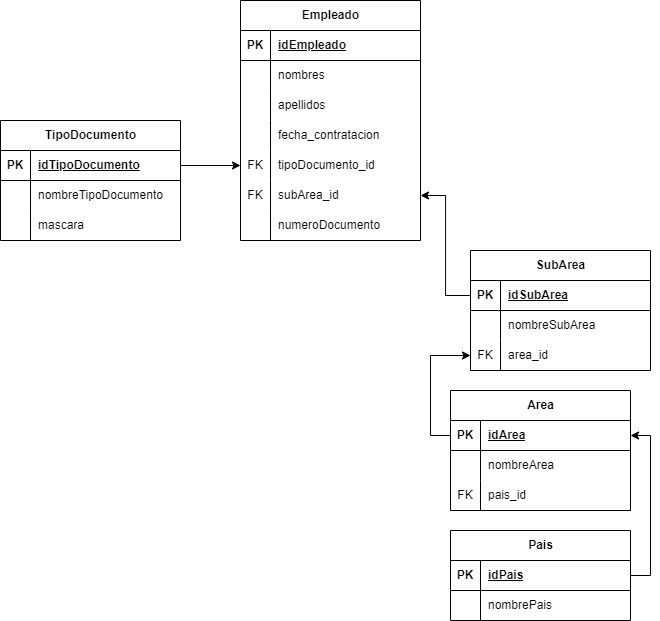

The diagram above was exported from draw.io. Its source (the exported page's mxGraphModel, read from the mxfile embedded in the PNG):
<mxGraphModel dx="2602" dy="1851" grid="1" gridSize="10" guides="1" tooltips="1" connect="1" arrows="1" fold="1" page="1" pageScale="1" pageWidth="827" pageHeight="1169" math="0" shadow="0">
  <root>
    <mxCell id="WIyWlLk6GJQsqaUBKTNV-0" />
    <mxCell id="WIyWlLk6GJQsqaUBKTNV-1" parent="WIyWlLk6GJQsqaUBKTNV-0" />
    <mxCell id="r73Mk0JGHa5w8EyHmcDc-0" value="Empleado" style="shape=table;startSize=30;container=1;collapsible=1;childLayout=tableLayout;fixedRows=1;rowLines=0;fontStyle=1;align=center;resizeLast=1;html=1;" parent="WIyWlLk6GJQsqaUBKTNV-1" vertex="1">
      <mxGeometry x="-40" y="-10" width="180" height="240" as="geometry" />
    </mxCell>
    <mxCell id="r73Mk0JGHa5w8EyHmcDc-1" value="" style="shape=tableRow;horizontal=0;startSize=0;swimlaneHead=0;swimlaneBody=0;fillColor=none;collapsible=0;dropTarget=0;points=[[0,0.5],[1,0.5]];portConstraint=eastwest;top=0;left=0;right=0;bottom=1;" parent="r73Mk0JGHa5w8EyHmcDc-0" vertex="1">
      <mxGeometry y="30" width="180" height="30" as="geometry" />
    </mxCell>
    <mxCell id="r73Mk0JGHa5w8EyHmcDc-2" value="PK" style="shape=partialRectangle;connectable=0;fillColor=none;top=0;left=0;bottom=0;right=0;fontStyle=1;overflow=hidden;whiteSpace=wrap;html=1;" parent="r73Mk0JGHa5w8EyHmcDc-1" vertex="1">
      <mxGeometry width="30" height="30" as="geometry">
        <mxRectangle width="30" height="30" as="alternateBounds" />
      </mxGeometry>
    </mxCell>
    <mxCell id="r73Mk0JGHa5w8EyHmcDc-3" value="idEmpleado" style="shape=partialRectangle;connectable=0;fillColor=none;top=0;left=0;bottom=0;right=0;align=left;spacingLeft=6;fontStyle=5;overflow=hidden;whiteSpace=wrap;html=1;" parent="r73Mk0JGHa5w8EyHmcDc-1" vertex="1">
      <mxGeometry x="30" width="150" height="30" as="geometry">
        <mxRectangle width="150" height="30" as="alternateBounds" />
      </mxGeometry>
    </mxCell>
    <mxCell id="r73Mk0JGHa5w8EyHmcDc-4" value="" style="shape=tableRow;horizontal=0;startSize=0;swimlaneHead=0;swimlaneBody=0;fillColor=none;collapsible=0;dropTarget=0;points=[[0,0.5],[1,0.5]];portConstraint=eastwest;top=0;left=0;right=0;bottom=0;" parent="r73Mk0JGHa5w8EyHmcDc-0" vertex="1">
      <mxGeometry y="60" width="180" height="30" as="geometry" />
    </mxCell>
    <mxCell id="r73Mk0JGHa5w8EyHmcDc-5" value="" style="shape=partialRectangle;connectable=0;fillColor=none;top=0;left=0;bottom=0;right=0;editable=1;overflow=hidden;whiteSpace=wrap;html=1;" parent="r73Mk0JGHa5w8EyHmcDc-4" vertex="1">
      <mxGeometry width="30" height="30" as="geometry">
        <mxRectangle width="30" height="30" as="alternateBounds" />
      </mxGeometry>
    </mxCell>
    <mxCell id="r73Mk0JGHa5w8EyHmcDc-6" value="nombres" style="shape=partialRectangle;connectable=0;fillColor=none;top=0;left=0;bottom=0;right=0;align=left;spacingLeft=6;overflow=hidden;whiteSpace=wrap;html=1;" parent="r73Mk0JGHa5w8EyHmcDc-4" vertex="1">
      <mxGeometry x="30" width="150" height="30" as="geometry">
        <mxRectangle width="150" height="30" as="alternateBounds" />
      </mxGeometry>
    </mxCell>
    <mxCell id="r73Mk0JGHa5w8EyHmcDc-7" value="" style="shape=tableRow;horizontal=0;startSize=0;swimlaneHead=0;swimlaneBody=0;fillColor=none;collapsible=0;dropTarget=0;points=[[0,0.5],[1,0.5]];portConstraint=eastwest;top=0;left=0;right=0;bottom=0;" parent="r73Mk0JGHa5w8EyHmcDc-0" vertex="1">
      <mxGeometry y="90" width="180" height="30" as="geometry" />
    </mxCell>
    <mxCell id="r73Mk0JGHa5w8EyHmcDc-8" value="" style="shape=partialRectangle;connectable=0;fillColor=none;top=0;left=0;bottom=0;right=0;editable=1;overflow=hidden;whiteSpace=wrap;html=1;" parent="r73Mk0JGHa5w8EyHmcDc-7" vertex="1">
      <mxGeometry width="30" height="30" as="geometry">
        <mxRectangle width="30" height="30" as="alternateBounds" />
      </mxGeometry>
    </mxCell>
    <mxCell id="r73Mk0JGHa5w8EyHmcDc-9" value="apellidos" style="shape=partialRectangle;connectable=0;fillColor=none;top=0;left=0;bottom=0;right=0;align=left;spacingLeft=6;overflow=hidden;whiteSpace=wrap;html=1;" parent="r73Mk0JGHa5w8EyHmcDc-7" vertex="1">
      <mxGeometry x="30" width="150" height="30" as="geometry">
        <mxRectangle width="150" height="30" as="alternateBounds" />
      </mxGeometry>
    </mxCell>
    <mxCell id="r73Mk0JGHa5w8EyHmcDc-10" value="" style="shape=tableRow;horizontal=0;startSize=0;swimlaneHead=0;swimlaneBody=0;fillColor=none;collapsible=0;dropTarget=0;points=[[0,0.5],[1,0.5]];portConstraint=eastwest;top=0;left=0;right=0;bottom=0;" parent="r73Mk0JGHa5w8EyHmcDc-0" vertex="1">
      <mxGeometry y="120" width="180" height="30" as="geometry" />
    </mxCell>
    <mxCell id="r73Mk0JGHa5w8EyHmcDc-11" value="" style="shape=partialRectangle;connectable=0;fillColor=none;top=0;left=0;bottom=0;right=0;editable=1;overflow=hidden;whiteSpace=wrap;html=1;" parent="r73Mk0JGHa5w8EyHmcDc-10" vertex="1">
      <mxGeometry width="30" height="30" as="geometry">
        <mxRectangle width="30" height="30" as="alternateBounds" />
      </mxGeometry>
    </mxCell>
    <mxCell id="r73Mk0JGHa5w8EyHmcDc-12" value="fecha_contratacion" style="shape=partialRectangle;connectable=0;fillColor=none;top=0;left=0;bottom=0;right=0;align=left;spacingLeft=6;overflow=hidden;whiteSpace=wrap;html=1;" parent="r73Mk0JGHa5w8EyHmcDc-10" vertex="1">
      <mxGeometry x="30" width="150" height="30" as="geometry">
        <mxRectangle width="150" height="30" as="alternateBounds" />
      </mxGeometry>
    </mxCell>
    <mxCell id="r73Mk0JGHa5w8EyHmcDc-69" value="" style="shape=tableRow;horizontal=0;startSize=0;swimlaneHead=0;swimlaneBody=0;fillColor=none;collapsible=0;dropTarget=0;points=[[0,0.5],[1,0.5]];portConstraint=eastwest;top=0;left=0;right=0;bottom=0;" parent="r73Mk0JGHa5w8EyHmcDc-0" vertex="1">
      <mxGeometry y="150" width="180" height="30" as="geometry" />
    </mxCell>
    <mxCell id="r73Mk0JGHa5w8EyHmcDc-70" value="FK" style="shape=partialRectangle;connectable=0;fillColor=none;top=0;left=0;bottom=0;right=0;fontStyle=0;overflow=hidden;whiteSpace=wrap;html=1;" parent="r73Mk0JGHa5w8EyHmcDc-69" vertex="1">
      <mxGeometry width="30" height="30" as="geometry">
        <mxRectangle width="30" height="30" as="alternateBounds" />
      </mxGeometry>
    </mxCell>
    <mxCell id="r73Mk0JGHa5w8EyHmcDc-71" value="tipoDocumento_id" style="shape=partialRectangle;connectable=0;fillColor=none;top=0;left=0;bottom=0;right=0;align=left;spacingLeft=6;fontStyle=0;overflow=hidden;whiteSpace=wrap;html=1;" parent="r73Mk0JGHa5w8EyHmcDc-69" vertex="1">
      <mxGeometry x="30" width="150" height="30" as="geometry">
        <mxRectangle width="150" height="30" as="alternateBounds" />
      </mxGeometry>
    </mxCell>
    <mxCell id="r73Mk0JGHa5w8EyHmcDc-129" value="" style="shape=tableRow;horizontal=0;startSize=0;swimlaneHead=0;swimlaneBody=0;fillColor=none;collapsible=0;dropTarget=0;points=[[0,0.5],[1,0.5]];portConstraint=eastwest;top=0;left=0;right=0;bottom=0;" parent="r73Mk0JGHa5w8EyHmcDc-0" vertex="1">
      <mxGeometry y="180" width="180" height="30" as="geometry" />
    </mxCell>
    <mxCell id="r73Mk0JGHa5w8EyHmcDc-130" value="FK" style="shape=partialRectangle;connectable=0;fillColor=none;top=0;left=0;bottom=0;right=0;fontStyle=0;overflow=hidden;whiteSpace=wrap;html=1;" parent="r73Mk0JGHa5w8EyHmcDc-129" vertex="1">
      <mxGeometry width="30" height="30" as="geometry">
        <mxRectangle width="30" height="30" as="alternateBounds" />
      </mxGeometry>
    </mxCell>
    <mxCell id="r73Mk0JGHa5w8EyHmcDc-131" value="subArea_id" style="shape=partialRectangle;connectable=0;fillColor=none;top=0;left=0;bottom=0;right=0;align=left;spacingLeft=6;fontStyle=0;overflow=hidden;whiteSpace=wrap;html=1;" parent="r73Mk0JGHa5w8EyHmcDc-129" vertex="1">
      <mxGeometry x="30" width="150" height="30" as="geometry">
        <mxRectangle width="150" height="30" as="alternateBounds" />
      </mxGeometry>
    </mxCell>
    <mxCell id="r73Mk0JGHa5w8EyHmcDc-73" style="shape=tableRow;horizontal=0;startSize=0;swimlaneHead=0;swimlaneBody=0;fillColor=none;collapsible=0;dropTarget=0;points=[[0,0.5],[1,0.5]];portConstraint=eastwest;top=0;left=0;right=0;bottom=0;" parent="r73Mk0JGHa5w8EyHmcDc-0" vertex="1">
      <mxGeometry y="210" width="180" height="30" as="geometry" />
    </mxCell>
    <mxCell id="r73Mk0JGHa5w8EyHmcDc-74" style="shape=partialRectangle;connectable=0;fillColor=none;top=0;left=0;bottom=0;right=0;fontStyle=0;overflow=hidden;whiteSpace=wrap;html=1;" parent="r73Mk0JGHa5w8EyHmcDc-73" vertex="1">
      <mxGeometry width="30" height="30" as="geometry">
        <mxRectangle width="30" height="30" as="alternateBounds" />
      </mxGeometry>
    </mxCell>
    <mxCell id="r73Mk0JGHa5w8EyHmcDc-75" value="numeroDocumento" style="shape=partialRectangle;connectable=0;fillColor=none;top=0;left=0;bottom=0;right=0;align=left;spacingLeft=6;fontStyle=0;overflow=hidden;whiteSpace=wrap;html=1;" parent="r73Mk0JGHa5w8EyHmcDc-73" vertex="1">
      <mxGeometry x="30" width="150" height="30" as="geometry">
        <mxRectangle width="150" height="30" as="alternateBounds" />
      </mxGeometry>
    </mxCell>
    <mxCell id="r73Mk0JGHa5w8EyHmcDc-29" value="TipoDocumento" style="shape=table;startSize=30;container=1;collapsible=1;childLayout=tableLayout;fixedRows=1;rowLines=0;fontStyle=1;align=center;resizeLast=1;html=1;" parent="WIyWlLk6GJQsqaUBKTNV-1" vertex="1">
      <mxGeometry x="-280" y="110" width="180" height="120" as="geometry" />
    </mxCell>
    <mxCell id="r73Mk0JGHa5w8EyHmcDc-30" value="" style="shape=tableRow;horizontal=0;startSize=0;swimlaneHead=0;swimlaneBody=0;fillColor=none;collapsible=0;dropTarget=0;points=[[0,0.5],[1,0.5]];portConstraint=eastwest;top=0;left=0;right=0;bottom=1;" parent="r73Mk0JGHa5w8EyHmcDc-29" vertex="1">
      <mxGeometry y="30" width="180" height="30" as="geometry" />
    </mxCell>
    <mxCell id="r73Mk0JGHa5w8EyHmcDc-31" value="PK" style="shape=partialRectangle;connectable=0;fillColor=none;top=0;left=0;bottom=0;right=0;fontStyle=1;overflow=hidden;whiteSpace=wrap;html=1;" parent="r73Mk0JGHa5w8EyHmcDc-30" vertex="1">
      <mxGeometry width="30" height="30" as="geometry">
        <mxRectangle width="30" height="30" as="alternateBounds" />
      </mxGeometry>
    </mxCell>
    <mxCell id="r73Mk0JGHa5w8EyHmcDc-32" value="idTipoDocumento" style="shape=partialRectangle;connectable=0;fillColor=none;top=0;left=0;bottom=0;right=0;align=left;spacingLeft=6;fontStyle=5;overflow=hidden;whiteSpace=wrap;html=1;" parent="r73Mk0JGHa5w8EyHmcDc-30" vertex="1">
      <mxGeometry x="30" width="150" height="30" as="geometry">
        <mxRectangle width="150" height="30" as="alternateBounds" />
      </mxGeometry>
    </mxCell>
    <mxCell id="r73Mk0JGHa5w8EyHmcDc-33" value="" style="shape=tableRow;horizontal=0;startSize=0;swimlaneHead=0;swimlaneBody=0;fillColor=none;collapsible=0;dropTarget=0;points=[[0,0.5],[1,0.5]];portConstraint=eastwest;top=0;left=0;right=0;bottom=0;" parent="r73Mk0JGHa5w8EyHmcDc-29" vertex="1">
      <mxGeometry y="60" width="180" height="30" as="geometry" />
    </mxCell>
    <mxCell id="r73Mk0JGHa5w8EyHmcDc-34" value="" style="shape=partialRectangle;connectable=0;fillColor=none;top=0;left=0;bottom=0;right=0;editable=1;overflow=hidden;whiteSpace=wrap;html=1;" parent="r73Mk0JGHa5w8EyHmcDc-33" vertex="1">
      <mxGeometry width="30" height="30" as="geometry">
        <mxRectangle width="30" height="30" as="alternateBounds" />
      </mxGeometry>
    </mxCell>
    <mxCell id="r73Mk0JGHa5w8EyHmcDc-35" value="nombreTipoDocumento" style="shape=partialRectangle;connectable=0;fillColor=none;top=0;left=0;bottom=0;right=0;align=left;spacingLeft=6;overflow=hidden;whiteSpace=wrap;html=1;" parent="r73Mk0JGHa5w8EyHmcDc-33" vertex="1">
      <mxGeometry x="30" width="150" height="30" as="geometry">
        <mxRectangle width="150" height="30" as="alternateBounds" />
      </mxGeometry>
    </mxCell>
    <mxCell id="r73Mk0JGHa5w8EyHmcDc-36" value="" style="shape=tableRow;horizontal=0;startSize=0;swimlaneHead=0;swimlaneBody=0;fillColor=none;collapsible=0;dropTarget=0;points=[[0,0.5],[1,0.5]];portConstraint=eastwest;top=0;left=0;right=0;bottom=0;" parent="r73Mk0JGHa5w8EyHmcDc-29" vertex="1">
      <mxGeometry y="90" width="180" height="30" as="geometry" />
    </mxCell>
    <mxCell id="r73Mk0JGHa5w8EyHmcDc-37" value="" style="shape=partialRectangle;connectable=0;fillColor=none;top=0;left=0;bottom=0;right=0;editable=1;overflow=hidden;whiteSpace=wrap;html=1;" parent="r73Mk0JGHa5w8EyHmcDc-36" vertex="1">
      <mxGeometry width="30" height="30" as="geometry">
        <mxRectangle width="30" height="30" as="alternateBounds" />
      </mxGeometry>
    </mxCell>
    <mxCell id="r73Mk0JGHa5w8EyHmcDc-38" value="mascara" style="shape=partialRectangle;connectable=0;fillColor=none;top=0;left=0;bottom=0;right=0;align=left;spacingLeft=6;overflow=hidden;whiteSpace=wrap;html=1;" parent="r73Mk0JGHa5w8EyHmcDc-36" vertex="1">
      <mxGeometry x="30" width="150" height="30" as="geometry">
        <mxRectangle width="150" height="30" as="alternateBounds" />
      </mxGeometry>
    </mxCell>
    <mxCell id="r73Mk0JGHa5w8EyHmcDc-76" value="Pais" style="shape=table;startSize=30;container=1;collapsible=1;childLayout=tableLayout;fixedRows=1;rowLines=0;fontStyle=1;align=center;resizeLast=1;html=1;" parent="WIyWlLk6GJQsqaUBKTNV-1" vertex="1">
      <mxGeometry x="170" y="520" width="180" height="90" as="geometry" />
    </mxCell>
    <mxCell id="r73Mk0JGHa5w8EyHmcDc-77" value="" style="shape=tableRow;horizontal=0;startSize=0;swimlaneHead=0;swimlaneBody=0;fillColor=none;collapsible=0;dropTarget=0;points=[[0,0.5],[1,0.5]];portConstraint=eastwest;top=0;left=0;right=0;bottom=1;" parent="r73Mk0JGHa5w8EyHmcDc-76" vertex="1">
      <mxGeometry y="30" width="180" height="30" as="geometry" />
    </mxCell>
    <mxCell id="r73Mk0JGHa5w8EyHmcDc-78" value="PK" style="shape=partialRectangle;connectable=0;fillColor=none;top=0;left=0;bottom=0;right=0;fontStyle=1;overflow=hidden;whiteSpace=wrap;html=1;" parent="r73Mk0JGHa5w8EyHmcDc-77" vertex="1">
      <mxGeometry width="30" height="30" as="geometry">
        <mxRectangle width="30" height="30" as="alternateBounds" />
      </mxGeometry>
    </mxCell>
    <mxCell id="r73Mk0JGHa5w8EyHmcDc-79" value="idPais" style="shape=partialRectangle;connectable=0;fillColor=none;top=0;left=0;bottom=0;right=0;align=left;spacingLeft=6;fontStyle=5;overflow=hidden;whiteSpace=wrap;html=1;" parent="r73Mk0JGHa5w8EyHmcDc-77" vertex="1">
      <mxGeometry x="30" width="150" height="30" as="geometry">
        <mxRectangle width="150" height="30" as="alternateBounds" />
      </mxGeometry>
    </mxCell>
    <mxCell id="r73Mk0JGHa5w8EyHmcDc-80" value="" style="shape=tableRow;horizontal=0;startSize=0;swimlaneHead=0;swimlaneBody=0;fillColor=none;collapsible=0;dropTarget=0;points=[[0,0.5],[1,0.5]];portConstraint=eastwest;top=0;left=0;right=0;bottom=0;" parent="r73Mk0JGHa5w8EyHmcDc-76" vertex="1">
      <mxGeometry y="60" width="180" height="30" as="geometry" />
    </mxCell>
    <mxCell id="r73Mk0JGHa5w8EyHmcDc-81" value="" style="shape=partialRectangle;connectable=0;fillColor=none;top=0;left=0;bottom=0;right=0;editable=1;overflow=hidden;whiteSpace=wrap;html=1;" parent="r73Mk0JGHa5w8EyHmcDc-80" vertex="1">
      <mxGeometry width="30" height="30" as="geometry">
        <mxRectangle width="30" height="30" as="alternateBounds" />
      </mxGeometry>
    </mxCell>
    <mxCell id="r73Mk0JGHa5w8EyHmcDc-82" value="nombrePais" style="shape=partialRectangle;connectable=0;fillColor=none;top=0;left=0;bottom=0;right=0;align=left;spacingLeft=6;overflow=hidden;whiteSpace=wrap;html=1;" parent="r73Mk0JGHa5w8EyHmcDc-80" vertex="1">
      <mxGeometry x="30" width="150" height="30" as="geometry">
        <mxRectangle width="150" height="30" as="alternateBounds" />
      </mxGeometry>
    </mxCell>
    <mxCell id="r73Mk0JGHa5w8EyHmcDc-89" value="Area" style="shape=table;startSize=30;container=1;collapsible=1;childLayout=tableLayout;fixedRows=1;rowLines=0;fontStyle=1;align=center;resizeLast=1;html=1;" parent="WIyWlLk6GJQsqaUBKTNV-1" vertex="1">
      <mxGeometry x="170" y="380" width="180" height="120" as="geometry" />
    </mxCell>
    <mxCell id="r73Mk0JGHa5w8EyHmcDc-90" value="" style="shape=tableRow;horizontal=0;startSize=0;swimlaneHead=0;swimlaneBody=0;fillColor=none;collapsible=0;dropTarget=0;points=[[0,0.5],[1,0.5]];portConstraint=eastwest;top=0;left=0;right=0;bottom=1;" parent="r73Mk0JGHa5w8EyHmcDc-89" vertex="1">
      <mxGeometry y="30" width="180" height="30" as="geometry" />
    </mxCell>
    <mxCell id="r73Mk0JGHa5w8EyHmcDc-91" value="PK" style="shape=partialRectangle;connectable=0;fillColor=none;top=0;left=0;bottom=0;right=0;fontStyle=1;overflow=hidden;whiteSpace=wrap;html=1;" parent="r73Mk0JGHa5w8EyHmcDc-90" vertex="1">
      <mxGeometry width="30" height="30" as="geometry">
        <mxRectangle width="30" height="30" as="alternateBounds" />
      </mxGeometry>
    </mxCell>
    <mxCell id="r73Mk0JGHa5w8EyHmcDc-92" value="idArea" style="shape=partialRectangle;connectable=0;fillColor=none;top=0;left=0;bottom=0;right=0;align=left;spacingLeft=6;fontStyle=5;overflow=hidden;whiteSpace=wrap;html=1;" parent="r73Mk0JGHa5w8EyHmcDc-90" vertex="1">
      <mxGeometry x="30" width="150" height="30" as="geometry">
        <mxRectangle width="150" height="30" as="alternateBounds" />
      </mxGeometry>
    </mxCell>
    <mxCell id="r73Mk0JGHa5w8EyHmcDc-93" value="" style="shape=tableRow;horizontal=0;startSize=0;swimlaneHead=0;swimlaneBody=0;fillColor=none;collapsible=0;dropTarget=0;points=[[0,0.5],[1,0.5]];portConstraint=eastwest;top=0;left=0;right=0;bottom=0;" parent="r73Mk0JGHa5w8EyHmcDc-89" vertex="1">
      <mxGeometry y="60" width="180" height="30" as="geometry" />
    </mxCell>
    <mxCell id="r73Mk0JGHa5w8EyHmcDc-94" value="" style="shape=partialRectangle;connectable=0;fillColor=none;top=0;left=0;bottom=0;right=0;editable=1;overflow=hidden;whiteSpace=wrap;html=1;" parent="r73Mk0JGHa5w8EyHmcDc-93" vertex="1">
      <mxGeometry width="30" height="30" as="geometry">
        <mxRectangle width="30" height="30" as="alternateBounds" />
      </mxGeometry>
    </mxCell>
    <mxCell id="r73Mk0JGHa5w8EyHmcDc-95" value="nombreArea" style="shape=partialRectangle;connectable=0;fillColor=none;top=0;left=0;bottom=0;right=0;align=left;spacingLeft=6;overflow=hidden;whiteSpace=wrap;html=1;" parent="r73Mk0JGHa5w8EyHmcDc-93" vertex="1">
      <mxGeometry x="30" width="150" height="30" as="geometry">
        <mxRectangle width="150" height="30" as="alternateBounds" />
      </mxGeometry>
    </mxCell>
    <mxCell id="r73Mk0JGHa5w8EyHmcDc-115" value="" style="shape=tableRow;horizontal=0;startSize=0;swimlaneHead=0;swimlaneBody=0;fillColor=none;collapsible=0;dropTarget=0;points=[[0,0.5],[1,0.5]];portConstraint=eastwest;top=0;left=0;right=0;bottom=0;" parent="r73Mk0JGHa5w8EyHmcDc-89" vertex="1">
      <mxGeometry y="90" width="180" height="30" as="geometry" />
    </mxCell>
    <mxCell id="r73Mk0JGHa5w8EyHmcDc-116" value="FK" style="shape=partialRectangle;connectable=0;fillColor=none;top=0;left=0;bottom=0;right=0;fontStyle=0;overflow=hidden;whiteSpace=wrap;html=1;" parent="r73Mk0JGHa5w8EyHmcDc-115" vertex="1">
      <mxGeometry width="30" height="30" as="geometry">
        <mxRectangle width="30" height="30" as="alternateBounds" />
      </mxGeometry>
    </mxCell>
    <mxCell id="r73Mk0JGHa5w8EyHmcDc-117" value="pais_id" style="shape=partialRectangle;connectable=0;fillColor=none;top=0;left=0;bottom=0;right=0;align=left;spacingLeft=6;fontStyle=0;overflow=hidden;whiteSpace=wrap;html=1;" parent="r73Mk0JGHa5w8EyHmcDc-115" vertex="1">
      <mxGeometry x="30" width="150" height="30" as="geometry">
        <mxRectangle width="150" height="30" as="alternateBounds" />
      </mxGeometry>
    </mxCell>
    <mxCell id="r73Mk0JGHa5w8EyHmcDc-102" value="SubArea" style="shape=table;startSize=30;container=1;collapsible=1;childLayout=tableLayout;fixedRows=1;rowLines=0;fontStyle=1;align=center;resizeLast=1;html=1;" parent="WIyWlLk6GJQsqaUBKTNV-1" vertex="1">
      <mxGeometry x="190" y="240" width="180" height="120" as="geometry" />
    </mxCell>
    <mxCell id="r73Mk0JGHa5w8EyHmcDc-103" value="" style="shape=tableRow;horizontal=0;startSize=0;swimlaneHead=0;swimlaneBody=0;fillColor=none;collapsible=0;dropTarget=0;points=[[0,0.5],[1,0.5]];portConstraint=eastwest;top=0;left=0;right=0;bottom=1;" parent="r73Mk0JGHa5w8EyHmcDc-102" vertex="1">
      <mxGeometry y="30" width="180" height="30" as="geometry" />
    </mxCell>
    <mxCell id="r73Mk0JGHa5w8EyHmcDc-104" value="PK" style="shape=partialRectangle;connectable=0;fillColor=none;top=0;left=0;bottom=0;right=0;fontStyle=1;overflow=hidden;whiteSpace=wrap;html=1;" parent="r73Mk0JGHa5w8EyHmcDc-103" vertex="1">
      <mxGeometry width="30" height="30" as="geometry">
        <mxRectangle width="30" height="30" as="alternateBounds" />
      </mxGeometry>
    </mxCell>
    <mxCell id="r73Mk0JGHa5w8EyHmcDc-105" value="idSubArea" style="shape=partialRectangle;connectable=0;fillColor=none;top=0;left=0;bottom=0;right=0;align=left;spacingLeft=6;fontStyle=5;overflow=hidden;whiteSpace=wrap;html=1;" parent="r73Mk0JGHa5w8EyHmcDc-103" vertex="1">
      <mxGeometry x="30" width="150" height="30" as="geometry">
        <mxRectangle width="150" height="30" as="alternateBounds" />
      </mxGeometry>
    </mxCell>
    <mxCell id="r73Mk0JGHa5w8EyHmcDc-106" value="" style="shape=tableRow;horizontal=0;startSize=0;swimlaneHead=0;swimlaneBody=0;fillColor=none;collapsible=0;dropTarget=0;points=[[0,0.5],[1,0.5]];portConstraint=eastwest;top=0;left=0;right=0;bottom=0;" parent="r73Mk0JGHa5w8EyHmcDc-102" vertex="1">
      <mxGeometry y="60" width="180" height="30" as="geometry" />
    </mxCell>
    <mxCell id="r73Mk0JGHa5w8EyHmcDc-107" value="" style="shape=partialRectangle;connectable=0;fillColor=none;top=0;left=0;bottom=0;right=0;editable=1;overflow=hidden;whiteSpace=wrap;html=1;" parent="r73Mk0JGHa5w8EyHmcDc-106" vertex="1">
      <mxGeometry width="30" height="30" as="geometry">
        <mxRectangle width="30" height="30" as="alternateBounds" />
      </mxGeometry>
    </mxCell>
    <mxCell id="r73Mk0JGHa5w8EyHmcDc-108" value="nombreSubArea" style="shape=partialRectangle;connectable=0;fillColor=none;top=0;left=0;bottom=0;right=0;align=left;spacingLeft=6;overflow=hidden;whiteSpace=wrap;html=1;" parent="r73Mk0JGHa5w8EyHmcDc-106" vertex="1">
      <mxGeometry x="30" width="150" height="30" as="geometry">
        <mxRectangle width="150" height="30" as="alternateBounds" />
      </mxGeometry>
    </mxCell>
    <mxCell id="r73Mk0JGHa5w8EyHmcDc-122" value="" style="shape=tableRow;horizontal=0;startSize=0;swimlaneHead=0;swimlaneBody=0;fillColor=none;collapsible=0;dropTarget=0;points=[[0,0.5],[1,0.5]];portConstraint=eastwest;top=0;left=0;right=0;bottom=0;" parent="r73Mk0JGHa5w8EyHmcDc-102" vertex="1">
      <mxGeometry y="90" width="180" height="30" as="geometry" />
    </mxCell>
    <mxCell id="r73Mk0JGHa5w8EyHmcDc-123" value="FK" style="shape=partialRectangle;connectable=0;fillColor=none;top=0;left=0;bottom=0;right=0;fontStyle=0;overflow=hidden;whiteSpace=wrap;html=1;" parent="r73Mk0JGHa5w8EyHmcDc-122" vertex="1">
      <mxGeometry width="30" height="30" as="geometry">
        <mxRectangle width="30" height="30" as="alternateBounds" />
      </mxGeometry>
    </mxCell>
    <mxCell id="r73Mk0JGHa5w8EyHmcDc-124" value="area_id" style="shape=partialRectangle;connectable=0;fillColor=none;top=0;left=0;bottom=0;right=0;align=left;spacingLeft=6;fontStyle=0;overflow=hidden;whiteSpace=wrap;html=1;" parent="r73Mk0JGHa5w8EyHmcDc-122" vertex="1">
      <mxGeometry x="30" width="150" height="30" as="geometry">
        <mxRectangle width="150" height="30" as="alternateBounds" />
      </mxGeometry>
    </mxCell>
    <mxCell id="r73Mk0JGHa5w8EyHmcDc-126" style="edgeStyle=orthogonalEdgeStyle;rounded=0;orthogonalLoop=1;jettySize=auto;html=1;exitX=0;exitY=0.5;exitDx=0;exitDy=0;entryX=0;entryY=0.5;entryDx=0;entryDy=0;" parent="WIyWlLk6GJQsqaUBKTNV-1" source="r73Mk0JGHa5w8EyHmcDc-90" target="r73Mk0JGHa5w8EyHmcDc-122" edge="1">
      <mxGeometry relative="1" as="geometry" />
    </mxCell>
    <mxCell id="r73Mk0JGHa5w8EyHmcDc-127" style="edgeStyle=orthogonalEdgeStyle;rounded=0;orthogonalLoop=1;jettySize=auto;html=1;exitX=1;exitY=0.5;exitDx=0;exitDy=0;entryX=1;entryY=0.5;entryDx=0;entryDy=0;" parent="WIyWlLk6GJQsqaUBKTNV-1" source="r73Mk0JGHa5w8EyHmcDc-77" target="r73Mk0JGHa5w8EyHmcDc-90" edge="1">
      <mxGeometry relative="1" as="geometry" />
    </mxCell>
    <mxCell id="r73Mk0JGHa5w8EyHmcDc-128" style="edgeStyle=orthogonalEdgeStyle;rounded=0;orthogonalLoop=1;jettySize=auto;html=1;exitX=1;exitY=0.5;exitDx=0;exitDy=0;entryX=0;entryY=0.5;entryDx=0;entryDy=0;" parent="WIyWlLk6GJQsqaUBKTNV-1" source="r73Mk0JGHa5w8EyHmcDc-30" target="r73Mk0JGHa5w8EyHmcDc-69" edge="1">
      <mxGeometry relative="1" as="geometry" />
    </mxCell>
    <mxCell id="r73Mk0JGHa5w8EyHmcDc-134" style="edgeStyle=orthogonalEdgeStyle;rounded=0;orthogonalLoop=1;jettySize=auto;html=1;exitX=0;exitY=0.5;exitDx=0;exitDy=0;" parent="WIyWlLk6GJQsqaUBKTNV-1" source="r73Mk0JGHa5w8EyHmcDc-103" target="r73Mk0JGHa5w8EyHmcDc-129" edge="1">
      <mxGeometry relative="1" as="geometry" />
    </mxCell>
  </root>
</mxGraphModel>